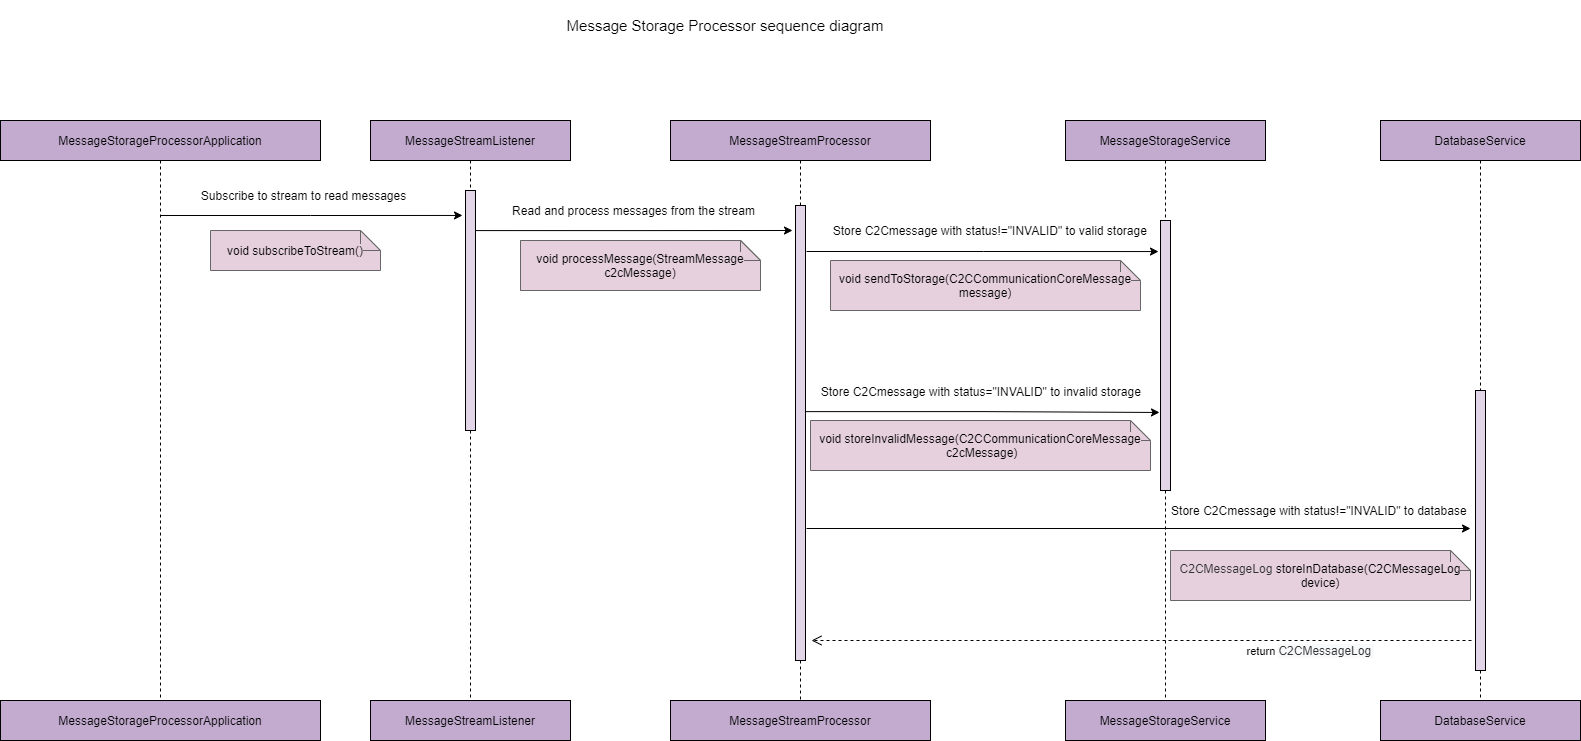

The diagram above was exported from draw.io. Its source (the exported page's mxGraphModel, read from the mxfile embedded in the PNG):
<mxGraphModel dx="3122" dy="794" grid="1" gridSize="10" guides="1" tooltips="1" connect="1" arrows="1" fold="1" page="1" pageScale="1" pageWidth="850" pageHeight="1100" math="0" shadow="0">
  <root>
    <mxCell id="0" />
    <mxCell id="1" parent="0" />
    <mxCell id="7m3p9moEhGqLPRye-G6l-1" value="&lt;font style=&quot;font-size: 12px;&quot;&gt;MessageStreamProcessor&lt;/font&gt;" style="rounded=0;whiteSpace=wrap;html=1;fontSize=12;fillColor=#C3ABD0;" parent="1" vertex="1">
      <mxGeometry x="-190" y="160" width="260" height="40" as="geometry" />
    </mxCell>
    <mxCell id="7m3p9moEhGqLPRye-G6l-4" value="" style="endArrow=none;dashed=1;html=1;rounded=0;edgeStyle=orthogonalEdgeStyle;entryX=0.5;entryY=0;entryDx=0;entryDy=0;exitX=0.5;exitY=1;exitDx=0;exitDy=0;startArrow=none;fontSize=12;" parent="1" source="7m3p9moEhGqLPRye-G6l-34" edge="1">
      <mxGeometry width="50" height="50" relative="1" as="geometry">
        <mxPoint x="180" y="223" as="sourcePoint" />
        <mxPoint x="-60" y="760" as="targetPoint" />
      </mxGeometry>
    </mxCell>
    <mxCell id="7m3p9moEhGqLPRye-G6l-5" value="&lt;font style=&quot;font-size: 12px;&quot;&gt;MessageStreamListener&lt;/font&gt;" style="rounded=0;whiteSpace=wrap;html=1;fontSize=12;fillColor=#C3ABD0;" parent="1" vertex="1">
      <mxGeometry x="-490" y="160" width="200" height="40" as="geometry" />
    </mxCell>
    <mxCell id="7m3p9moEhGqLPRye-G6l-7" value="" style="endArrow=none;dashed=1;html=1;rounded=0;edgeStyle=orthogonalEdgeStyle;entryX=0.5;entryY=0;entryDx=0;entryDy=0;exitX=0.5;exitY=1;exitDx=0;exitDy=0;startArrow=none;fontSize=12;" parent="1" source="7m3p9moEhGqLPRye-G6l-31" edge="1">
      <mxGeometry width="50" height="50" relative="1" as="geometry">
        <mxPoint x="190" y="233" as="sourcePoint" />
        <mxPoint x="-390" y="760" as="targetPoint" />
      </mxGeometry>
    </mxCell>
    <mxCell id="7m3p9moEhGqLPRye-G6l-8" value="&lt;font style=&quot;font-size: 12px;&quot;&gt;MessageStorageService&lt;/font&gt;" style="rounded=0;whiteSpace=wrap;html=1;fontSize=12;fillColor=#C3ABD0;" parent="1" vertex="1">
      <mxGeometry x="205" y="160" width="200" height="40" as="geometry" />
    </mxCell>
    <mxCell id="7m3p9moEhGqLPRye-G6l-10" value="" style="endArrow=none;dashed=1;html=1;rounded=0;edgeStyle=orthogonalEdgeStyle;entryX=0.5;entryY=0;entryDx=0;entryDy=0;exitX=0.5;exitY=1;exitDx=0;exitDy=0;startArrow=none;fontSize=12;" parent="1" source="7m3p9moEhGqLPRye-G6l-33" edge="1">
      <mxGeometry width="50" height="50" relative="1" as="geometry">
        <mxPoint x="200" y="243" as="sourcePoint" />
        <mxPoint x="280" y="760" as="targetPoint" />
        <Array as="points">
          <mxPoint x="305" y="760" />
        </Array>
      </mxGeometry>
    </mxCell>
    <mxCell id="7m3p9moEhGqLPRye-G6l-11" value="&lt;font style=&quot;font-size: 12px;&quot;&gt;DatabaseService&lt;/font&gt;" style="rounded=0;whiteSpace=wrap;html=1;fontSize=12;fillColor=#C3ABD0;" parent="1" vertex="1">
      <mxGeometry x="520" y="160" width="200" height="40" as="geometry" />
    </mxCell>
    <mxCell id="7m3p9moEhGqLPRye-G6l-13" value="" style="endArrow=none;dashed=1;html=1;rounded=0;edgeStyle=orthogonalEdgeStyle;entryX=0.5;entryY=0;entryDx=0;entryDy=0;exitX=0.5;exitY=1;exitDx=0;exitDy=0;startArrow=none;fontSize=12;" parent="1" source="7m3p9moEhGqLPRye-G6l-35" target="guqwCMrBItTu99Hgf6hX-4" edge="1">
      <mxGeometry width="50" height="50" relative="1" as="geometry">
        <mxPoint x="210" y="253" as="sourcePoint" />
        <mxPoint x="580" y="760" as="targetPoint" />
        <Array as="points" />
      </mxGeometry>
    </mxCell>
    <mxCell id="7m3p9moEhGqLPRye-G6l-19" value="Read and process messages from the stream" style="endArrow=classic;html=1;rounded=0;edgeStyle=orthogonalEdgeStyle;fontSize=12;exitX=0.5;exitY=0.167;exitDx=0;exitDy=0;exitPerimeter=0;" parent="1" source="7m3p9moEhGqLPRye-G6l-31" edge="1">
      <mxGeometry x="0.0158" y="20" width="50" height="50" relative="1" as="geometry">
        <mxPoint x="-390" y="300" as="sourcePoint" />
        <mxPoint x="-68" y="270" as="targetPoint" />
        <mxPoint x="-1" as="offset" />
      </mxGeometry>
    </mxCell>
    <mxCell id="7m3p9moEhGqLPRye-G6l-21" value="Store C2Cmessage with status!=&quot;INVALID&quot; to database&amp;nbsp;" style="endArrow=classic;html=1;rounded=0;edgeStyle=orthogonalEdgeStyle;fontSize=12;" parent="1" edge="1">
      <mxGeometry x="0.5482" y="18" width="50" height="50" relative="1" as="geometry">
        <mxPoint x="-54" y="568" as="sourcePoint" />
        <mxPoint x="610" y="568" as="targetPoint" />
        <Array as="points">
          <mxPoint x="-54" y="568" />
        </Array>
        <mxPoint as="offset" />
      </mxGeometry>
    </mxCell>
    <mxCell id="7m3p9moEhGqLPRye-G6l-22" value="Store C2Cmessage with status!=&quot;INVALID&quot; to valid storage&amp;nbsp;" style="endArrow=classic;html=1;rounded=0;edgeStyle=orthogonalEdgeStyle;fontSize=12;entryX=-0.2;entryY=0.115;entryDx=0;entryDy=0;entryPerimeter=0;" parent="1" target="7m3p9moEhGqLPRye-G6l-33" edge="1">
      <mxGeometry x="0.0514" y="21" width="50" height="50" relative="1" as="geometry">
        <mxPoint x="-54" y="291" as="sourcePoint" />
        <mxPoint x="285" y="290" as="targetPoint" />
        <mxPoint as="offset" />
      </mxGeometry>
    </mxCell>
    <mxCell id="7m3p9moEhGqLPRye-G6l-23" value="Store C2Cmessage with status=&quot;INVALID&quot; to invalid storage&amp;nbsp;" style="endArrow=classic;html=1;rounded=0;edgeStyle=orthogonalEdgeStyle;fontSize=12;entryX=-0.1;entryY=0.711;entryDx=0;entryDy=0;entryPerimeter=0;exitX=0.9;exitY=0.453;exitDx=0;exitDy=0;exitPerimeter=0;" parent="1" source="7m3p9moEhGqLPRye-G6l-34" target="7m3p9moEhGqLPRye-G6l-33" edge="1">
      <mxGeometry y="20" width="50" height="50" relative="1" as="geometry">
        <mxPoint x="-60" y="430" as="sourcePoint" />
        <mxPoint x="280" y="370" as="targetPoint" />
        <mxPoint as="offset" />
        <Array as="points" />
      </mxGeometry>
    </mxCell>
    <mxCell id="7m3p9moEhGqLPRye-G6l-25" value="&lt;span style=&quot;font-size: 12px;&quot;&gt;MessageStorageProcessorApplication&lt;/span&gt;" style="rounded=0;whiteSpace=wrap;html=1;fontSize=12;fillColor=#C3ABD0;" parent="1" vertex="1">
      <mxGeometry x="-860" y="160" width="320" height="40" as="geometry" />
    </mxCell>
    <mxCell id="7m3p9moEhGqLPRye-G6l-26" value="&lt;font style=&quot;font-size: 12px;&quot;&gt;MessageStorageProcessorApplication&lt;/font&gt;" style="rounded=0;whiteSpace=wrap;html=1;fontSize=12;fillColor=#C3ABD0;" parent="1" vertex="1">
      <mxGeometry x="-860" y="740" width="320" height="40" as="geometry" />
    </mxCell>
    <mxCell id="7m3p9moEhGqLPRye-G6l-27" value="" style="endArrow=none;dashed=1;html=1;rounded=0;edgeStyle=orthogonalEdgeStyle;entryX=0.5;entryY=0;entryDx=0;entryDy=0;exitX=0.5;exitY=1;exitDx=0;exitDy=0;fontSize=12;" parent="1" source="7m3p9moEhGqLPRye-G6l-25" target="7m3p9moEhGqLPRye-G6l-26" edge="1">
      <mxGeometry width="50" height="50" relative="1" as="geometry">
        <mxPoint x="-120" y="233" as="sourcePoint" />
        <mxPoint x="150" y="390" as="targetPoint" />
      </mxGeometry>
    </mxCell>
    <mxCell id="7m3p9moEhGqLPRye-G6l-28" value="Subscribe to stream to read messages" style="endArrow=classic;html=1;rounded=0;edgeStyle=orthogonalEdgeStyle;fontSize=12;entryX=-0.3;entryY=0.104;entryDx=0;entryDy=0;entryPerimeter=0;" parent="1" target="7m3p9moEhGqLPRye-G6l-31" edge="1">
      <mxGeometry x="-0.0526" y="20" width="50" height="50" relative="1" as="geometry">
        <mxPoint x="-700" y="255" as="sourcePoint" />
        <mxPoint x="-390" y="270" as="targetPoint" />
        <mxPoint as="offset" />
        <Array as="points">
          <mxPoint x="-550" y="255" />
          <mxPoint x="-550" y="255" />
        </Array>
      </mxGeometry>
    </mxCell>
    <mxCell id="7m3p9moEhGqLPRye-G6l-31" value="" style="points=[];perimeter=orthogonalPerimeter;rounded=0;shadow=0;strokeWidth=1;fontSize=12;fillColor=#E1D5E7;" parent="1" vertex="1">
      <mxGeometry x="-395" y="230" width="10" height="240" as="geometry" />
    </mxCell>
    <mxCell id="7m3p9moEhGqLPRye-G6l-32" value="" style="endArrow=none;dashed=1;html=1;rounded=0;edgeStyle=orthogonalEdgeStyle;entryX=0.5;entryY=0;entryDx=0;entryDy=0;exitX=0.5;exitY=1;exitDx=0;exitDy=0;fontSize=12;" parent="1" source="7m3p9moEhGqLPRye-G6l-5" target="7m3p9moEhGqLPRye-G6l-31" edge="1">
      <mxGeometry width="50" height="50" relative="1" as="geometry">
        <mxPoint x="-390" y="200" as="sourcePoint" />
        <mxPoint x="-390" y="640" as="targetPoint" />
      </mxGeometry>
    </mxCell>
    <mxCell id="7m3p9moEhGqLPRye-G6l-34" value="" style="points=[];perimeter=orthogonalPerimeter;rounded=0;shadow=0;strokeWidth=1;fontSize=12;fillColor=#E1D5E7;" parent="1" vertex="1">
      <mxGeometry x="-65" y="245" width="10" height="455" as="geometry" />
    </mxCell>
    <mxCell id="7m3p9moEhGqLPRye-G6l-36" value="" style="endArrow=none;dashed=1;html=1;rounded=0;edgeStyle=orthogonalEdgeStyle;entryX=0.5;entryY=0;entryDx=0;entryDy=0;exitX=0.5;exitY=1;exitDx=0;exitDy=0;fontSize=12;" parent="1" source="7m3p9moEhGqLPRye-G6l-1" target="7m3p9moEhGqLPRye-G6l-34" edge="1">
      <mxGeometry width="50" height="50" relative="1" as="geometry">
        <mxPoint x="-60" y="200" as="sourcePoint" />
        <mxPoint x="-60" y="640" as="targetPoint" />
      </mxGeometry>
    </mxCell>
    <mxCell id="7m3p9moEhGqLPRye-G6l-33" value="" style="points=[];perimeter=orthogonalPerimeter;rounded=0;shadow=0;strokeWidth=1;fontSize=12;fillColor=#E1D5E7;" parent="1" vertex="1">
      <mxGeometry x="300" y="260" width="10" height="270" as="geometry" />
    </mxCell>
    <mxCell id="7m3p9moEhGqLPRye-G6l-38" value="" style="endArrow=none;dashed=1;html=1;rounded=0;edgeStyle=orthogonalEdgeStyle;entryX=0.5;entryY=0;entryDx=0;entryDy=0;exitX=0.5;exitY=1;exitDx=0;exitDy=0;fontSize=12;" parent="1" source="7m3p9moEhGqLPRye-G6l-8" target="7m3p9moEhGqLPRye-G6l-33" edge="1">
      <mxGeometry width="50" height="50" relative="1" as="geometry">
        <mxPoint x="280" y="200" as="sourcePoint" />
        <mxPoint x="280" y="640" as="targetPoint" />
      </mxGeometry>
    </mxCell>
    <mxCell id="7m3p9moEhGqLPRye-G6l-35" value="" style="points=[];perimeter=orthogonalPerimeter;rounded=0;shadow=0;strokeWidth=1;fontSize=12;fillColor=#E1D5E7;" parent="1" vertex="1">
      <mxGeometry x="615" y="430" width="10" height="280" as="geometry" />
    </mxCell>
    <mxCell id="7m3p9moEhGqLPRye-G6l-39" value="" style="endArrow=none;dashed=1;html=1;rounded=0;edgeStyle=orthogonalEdgeStyle;entryX=0.5;entryY=0;entryDx=0;entryDy=0;exitX=0.5;exitY=1;exitDx=0;exitDy=0;fontSize=12;" parent="1" source="7m3p9moEhGqLPRye-G6l-11" target="7m3p9moEhGqLPRye-G6l-35" edge="1">
      <mxGeometry width="50" height="50" relative="1" as="geometry">
        <mxPoint x="590" y="200" as="sourcePoint" />
        <mxPoint x="590" y="640" as="targetPoint" />
      </mxGeometry>
    </mxCell>
    <mxCell id="7m3p9moEhGqLPRye-G6l-40" value="&lt;span style=&quot;color: rgb(0 , 0 , 0) ; font-size: 12px ; background-color: rgb(230 , 208 , 222)&quot;&gt;void subscribeToStream()&lt;/span&gt;" style="shape=note;size=20;whiteSpace=wrap;html=1;fillColor=#E6D0DE;strokeColor=#666666;fontColor=#333333;fontSize=12;" parent="1" vertex="1">
      <mxGeometry x="-650" y="270" width="170" height="40" as="geometry" />
    </mxCell>
    <mxCell id="7m3p9moEhGqLPRye-G6l-41" value="&lt;span style=&quot;color: rgb(0 , 0 , 0) ; background-color: rgb(230 , 208 , 222)&quot;&gt;void sendToStorage(C2CCommunicationCoreMessage message)&lt;/span&gt;" style="shape=note;size=20;whiteSpace=wrap;html=1;fillColor=#E6D0DE;strokeColor=#666666;fontColor=#333333;fontSize=12;" parent="1" vertex="1">
      <mxGeometry x="-30" y="300" width="310" height="50" as="geometry" />
    </mxCell>
    <mxCell id="7m3p9moEhGqLPRye-G6l-42" value="&lt;span style=&quot;background-color: rgb(230 , 208 , 222)&quot;&gt;&lt;font color=&quot;#000000&quot;&gt;void storeInvalidMessage(C2CCommunicationCoreMessage&lt;/font&gt;&lt;br&gt;&lt;font color=&quot;#000000&quot;&gt;&amp;nbsp;c2cMessage)&lt;/font&gt;&lt;/span&gt;" style="shape=note;size=20;whiteSpace=wrap;html=1;fillColor=#E6D0DE;strokeColor=#666666;fontColor=#333333;fontSize=12;" parent="1" vertex="1">
      <mxGeometry x="-50" y="460" width="340" height="50" as="geometry" />
    </mxCell>
    <mxCell id="7m3p9moEhGqLPRye-G6l-43" value="&lt;span style=&quot;background-color: rgb(230 , 208 , 222)&quot;&gt;C2CMessageLog&amp;nbsp;&lt;span style=&quot;color: rgb(0 , 0 , 0) ; font-family: &amp;#34;helvetica&amp;#34; ; font-size: 12px ; font-style: normal ; font-weight: 400 ; letter-spacing: normal ; text-align: center ; text-indent: 0px ; text-transform: none ; word-spacing: 0px ; display: inline ; float: none&quot;&gt;storeInDatabase(C2CMessageLog device)&lt;/span&gt;&lt;/span&gt;" style="shape=note;size=20;whiteSpace=wrap;html=1;fillColor=#E6D0DE;strokeColor=#666666;fontColor=#333333;fontSize=12;" parent="1" vertex="1">
      <mxGeometry x="310" y="590" width="300" height="50" as="geometry" />
    </mxCell>
    <mxCell id="7m3p9moEhGqLPRye-G6l-44" value="&lt;span style=&quot;color: rgb(0 , 0 , 0) ; background-color: rgb(255 , 255 , 255)&quot;&gt;void processMessage(StreamMessage c2cMessage)&lt;/span&gt;" style="shape=note;size=20;whiteSpace=wrap;html=1;fillColor=#f5f5f5;strokeColor=#666666;fontColor=#333333;fontSize=12;" parent="1" vertex="1">
      <mxGeometry x="-340" y="280" width="240" height="50" as="geometry" />
    </mxCell>
    <mxCell id="guqwCMrBItTu99Hgf6hX-1" value="&lt;font style=&quot;font-size: 12px;&quot;&gt;MessageStreamListener&lt;/font&gt;" style="rounded=0;whiteSpace=wrap;html=1;fontSize=12;fillColor=#C3ABD0;" parent="1" vertex="1">
      <mxGeometry x="-490" y="740" width="200" height="40" as="geometry" />
    </mxCell>
    <mxCell id="guqwCMrBItTu99Hgf6hX-2" value="&lt;font style=&quot;font-size: 12px;&quot;&gt;MessageStreamProcessor&lt;/font&gt;" style="rounded=0;whiteSpace=wrap;html=1;fontSize=12;fillColor=#C3ABD0;" parent="1" vertex="1">
      <mxGeometry x="-190" y="740" width="260" height="40" as="geometry" />
    </mxCell>
    <mxCell id="guqwCMrBItTu99Hgf6hX-3" value="&lt;font style=&quot;font-size: 12px;&quot;&gt;MessageStorageService&lt;/font&gt;" style="rounded=0;whiteSpace=wrap;html=1;fontSize=12;fillColor=#C3ABD0;" parent="1" vertex="1">
      <mxGeometry x="205" y="740" width="200" height="40" as="geometry" />
    </mxCell>
    <mxCell id="guqwCMrBItTu99Hgf6hX-4" value="&lt;font style=&quot;font-size: 12px;&quot;&gt;DatabaseService&lt;/font&gt;" style="rounded=0;whiteSpace=wrap;html=1;fontSize=12;fillColor=#C3ABD0;" parent="1" vertex="1">
      <mxGeometry x="520" y="740" width="200" height="40" as="geometry" />
    </mxCell>
    <mxCell id="guqwCMrBItTu99Hgf6hX-5" value="return&amp;nbsp;&lt;span style=&quot;color: rgb(51 , 51 , 51) ; font-size: 12px ; background-color: rgb(248 , 249 , 250)&quot;&gt;C2CMessageLog&amp;nbsp;&lt;/span&gt;" style="html=1;verticalAlign=bottom;endArrow=open;dashed=1;endSize=8;rounded=0;edgeStyle=orthogonalEdgeStyle;" parent="1" edge="1">
      <mxGeometry x="-0.5121" y="20" relative="1" as="geometry">
        <mxPoint x="611" y="680" as="sourcePoint" />
        <mxPoint x="-49" y="680" as="targetPoint" />
        <Array as="points">
          <mxPoint x="464.25" y="679.7" />
          <mxPoint x="464.25" y="679.7" />
        </Array>
        <mxPoint as="offset" />
      </mxGeometry>
    </mxCell>
    <mxCell id="guqwCMrBItTu99Hgf6hX-6" value="" style="points=[];perimeter=orthogonalPerimeter;rounded=0;shadow=0;strokeWidth=1;fontSize=12;fillColor=#E1D5E7;" parent="1" vertex="1">
      <mxGeometry x="-65" y="245" width="10" height="455" as="geometry" />
    </mxCell>
    <mxCell id="guqwCMrBItTu99Hgf6hX-7" value="" style="points=[];perimeter=orthogonalPerimeter;rounded=0;shadow=0;strokeWidth=1;fontSize=12;fillColor=#E1D5E7;" parent="1" vertex="1">
      <mxGeometry x="300" y="260" width="10" height="270" as="geometry" />
    </mxCell>
    <mxCell id="guqwCMrBItTu99Hgf6hX-8" value="" style="points=[];perimeter=orthogonalPerimeter;rounded=0;shadow=0;strokeWidth=1;fontSize=12;fillColor=#E1D5E7;" parent="1" vertex="1">
      <mxGeometry x="615" y="430" width="10" height="280" as="geometry" />
    </mxCell>
    <mxCell id="guqwCMrBItTu99Hgf6hX-9" value="&lt;span style=&quot;color: rgb(0 , 0 , 0) ; background-color: rgb(230 , 208 , 222)&quot;&gt;void processMessage(StreamMessage c2cMessage)&lt;/span&gt;" style="shape=note;size=20;whiteSpace=wrap;html=1;fillColor=#E6D0DE;strokeColor=#666666;fontColor=#333333;fontSize=12;" parent="1" vertex="1">
      <mxGeometry x="-340" y="280" width="240" height="50" as="geometry" />
    </mxCell>
    <mxCell id="guqwCMrBItTu99Hgf6hX-13" value="&lt;span style=&quot;font-size: 15px&quot;&gt;Message Storage Processor sequence diagram&lt;/span&gt;" style="text;html=1;strokeColor=none;fillColor=none;align=center;verticalAlign=middle;whiteSpace=wrap;rounded=0;" parent="1" vertex="1">
      <mxGeometry x="-410" y="40" width="550" height="50" as="geometry" />
    </mxCell>
  </root>
</mxGraphModel>